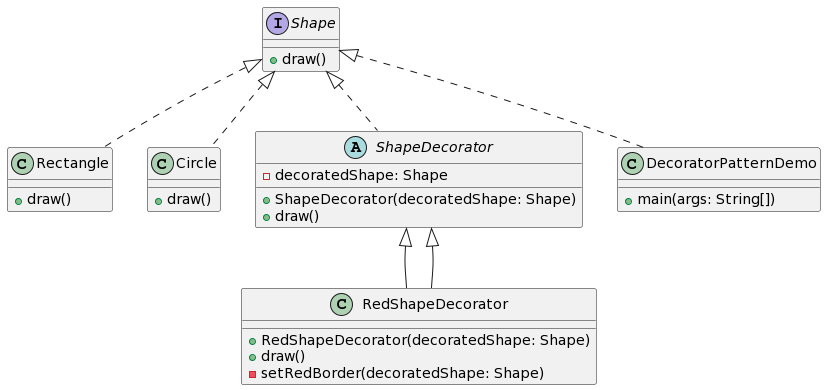

The diagram above was rendered by PlantUML. Its source (embedded in the PNG):
@startuml
interface Shape {
    + draw()
}

class Rectangle {
    + draw()
}

class Circle {
    + draw()
}

abstract class ShapeDecorator {
    - decoratedShape: Shape
    + ShapeDecorator(decoratedShape: Shape)
    + draw()
}

class RedShapeDecorator {
    + RedShapeDecorator(decoratedShape: Shape)
    + draw()
    - setRedBorder(decoratedShape: Shape)
}

class DecoratorPatternDemo {
    + main(args: String[])
}

Shape <|.. Rectangle
Shape <|.. Circle
Shape <|.. ShapeDecorator
ShapeDecorator <|-- RedShapeDecorator
Shape <|.. DecoratorPatternDemo

RedShapeDecorator --|> ShapeDecorator
@enduml